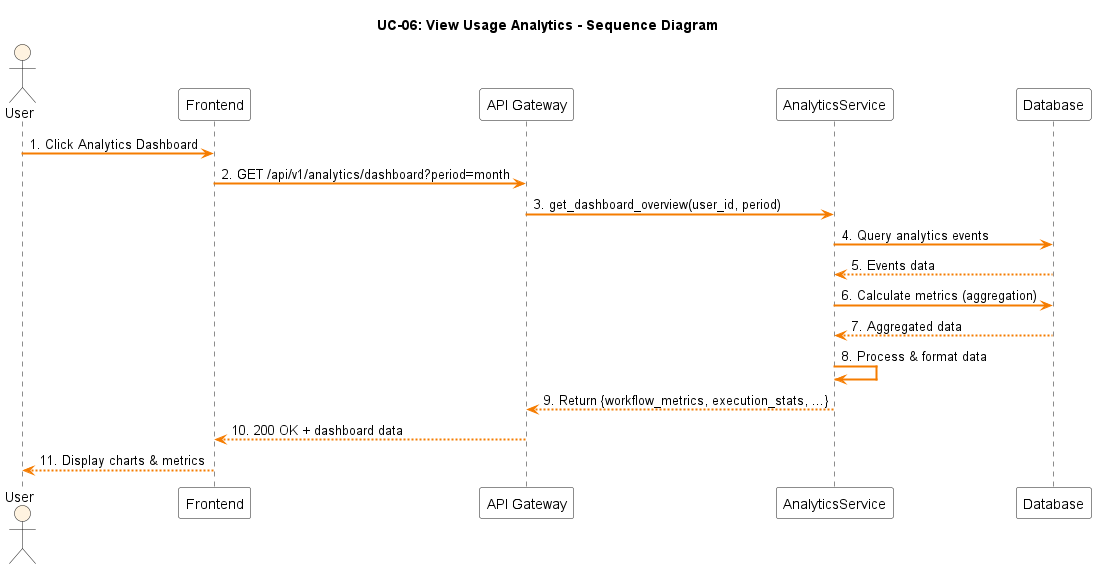

The diagram above was rendered by PlantUML. Its source (embedded in the PNG):
@startuml UC-06_View_Analytics

title UC-06: View Usage Analytics - Sequence Diagram

skinparam SequenceArrowThickness 2
skinparam SequenceArrowColor #F57C00
skinparam ActorBackgroundColor #FFF3E0
skinparam ParticipantBackgroundColor #FFFFFF

actor User
participant Frontend
participant "API Gateway" as API
participant AnalyticsService
participant Database as DB

User -> Frontend: 1. Click Analytics Dashboard
Frontend -> API: 2. GET /api/v1/analytics/dashboard?period=month
API -> AnalyticsService: 3. get_dashboard_overview(user_id, period)
AnalyticsService -> DB: 4. Query analytics events
DB --> AnalyticsService: 5. Events data
AnalyticsService -> DB: 6. Calculate metrics (aggregation)
DB --> AnalyticsService: 7. Aggregated data
AnalyticsService -> AnalyticsService: 8. Process & format data
AnalyticsService --> API: 9. Return {workflow_metrics, execution_stats, ...}
API --> Frontend: 10. 200 OK + dashboard data
Frontend --> User: 11. Display charts & metrics

@enduml